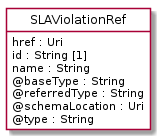

The diagram above was rendered by PlantUML. Its source (embedded in the PNG):
@startuml
hide circle
hide methods
hide stereotype
show <<Enumeration>> stereotype
skinparam class {
   BackgroundColor<<Enumeration>> #E6F5F7
   BackgroundColor<<Ref>> #FFFFE0
   BackgroundColor<<Pivot>> #FFFFFFF
   BackgroundColor<<SimpleType>> #E2F0DA
   BackgroundColor #FCF2E3
}

class SLAViolationRef <<Pivot>> {
    href : Uri
    id : String [1]
    name : String
    @baseType : String
    @referredType : String
    @schemaLocation : Uri
    @type : String
}


@enduml